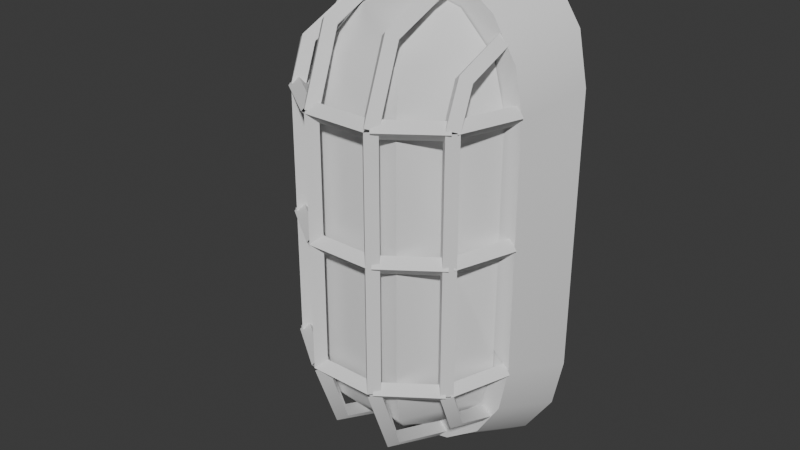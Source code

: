 # Source: Flood_Light_TypeB.blend  (saved by Blender 5.2.44; exported with 4.5.12 LTS)
import bpy
from mathutils import Matrix  # noqa: F401  (used for matrix-valued properties, if any)

bpy.ops.wm.read_factory_settings(use_empty=True)
scene = bpy.context.scene
scene.name = 'Scene'

# ---- collections
col_collection = bpy.data.collections.new('Collection'); scene.collection.children.link(col_collection)

# ---- node groups
ng_smooth_by_angle = bpy.data.node_groups.new('Smooth by Angle', 'GeometryNodeTree')
_s = ng_smooth_by_angle.interface.new_socket(name='Mesh', in_out='OUTPUT', socket_type='NodeSocketGeometry')
_s = ng_smooth_by_angle.interface.new_socket(name='Mesh', in_out='INPUT', socket_type='NodeSocketGeometry')
_s = ng_smooth_by_angle.interface.new_socket(name='Angle', in_out='INPUT', socket_type='NodeSocketFloat')
_s.subtype = 'ANGLE'
_s.default_value = 0.5236
_s.min_value = 0.0
_s.max_value = 3.142
_s.description = 'Maximum face angle for smooth edges'
_s = ng_smooth_by_angle.interface.new_socket(name='Ignore Sharpness', in_out='INPUT', socket_type='NodeSocketBool')
_s.force_non_field = True
ng_smooth_by_angle.is_modifier = True
_N = ng_smooth_by_angle.nodes; _L = ng_smooth_by_angle.links
n0 = _N.new('GeometryNodeSetShadeSmooth'); n0.name = 'Set Shade Smooth'; n0.location = (120, -80)
n0.domain = 'EDGE'
n1 = _N.new('GeometryNodeSetShadeSmooth'); n1.name = 'Set Shade Smooth.001'; n1.location = (300, -80)
n2 = _N.new('NodeGroupOutput'); n2.name = 'Group Output'; n2.location = (480, -80)
n3 = _N.new('GeometryNodeInputMeshEdgeAngle'); n3.name = 'Edge Angle'; n3.location = (-440, -240)
n4 = _N.new('NodeGroupInput'); n4.name = 'Group Input'; n4.location = (-80, -80)
n5 = _N.new('GeometryNodeInputEdgeSmooth'); n5.name = 'Is Edge Smooth'; n5.location = (-260, -120)
n6 = _N.new('GeometryNodeInputShadeSmooth'); n6.name = 'Is Shade Smooth'; n6.location = (-440, -397)
n7 = _N.new('FunctionNodeCompare'); n7.name = 'Compare'; n7.location = (-260, -260)
n7.operation = 'LESS_EQUAL'
n8 = _N.new('FunctionNodeBooleanMath'); n8.name = 'Boolean Math.001'; n8.location = (-80, -260)
n9 = _N.new('NodeGroupInput'); n9.name = 'Group Input.001'; n9.location = (-440, -329)
n10 = _N.new('NodeGroupInput'); n10.name = 'Group Input.002'; n10.location = (-259, -189)
n11 = _N.new('FunctionNodeBooleanMath'); n11.name = 'Boolean Math'; n11.location = (-80, -149)
n11.operation = 'OR'
n12 = _N.new('FunctionNodeBooleanMath'); n12.name = 'Boolean Math.002'; n12.location = (-260, -380)
n12.operation = 'OR'
n13 = _N.new('NodeGroupInput'); n13.name = 'Group Input.003'; n13.location = (-440, -460)
_L.new(n3.outputs[0], n7.inputs[0])
_L.new(n1.outputs[0], n2.inputs[0])
_L.new(n9.outputs[1], n7.inputs[1])
_L.new(n7.outputs[0], n8.inputs[0])
_L.new(n4.outputs[0], n0.inputs[0])
_L.new(n0.outputs[0], n1.inputs[0])
_L.new(n8.outputs[0], n0.inputs[2])
_L.new(n10.outputs[2], n11.inputs[1])
_L.new(n5.outputs[0], n11.inputs[0])
_L.new(n11.outputs[0], n0.inputs[1])
_L.new(n13.outputs[2], n12.inputs[1])
_L.new(n6.outputs[0], n12.inputs[0])
_L.new(n12.outputs[0], n8.inputs[1])
n2.is_active_output = True

# ---- world
world_world = bpy.data.worlds.new('World'); scene.world = world_world
world_world.use_nodes = True; world_world.node_tree.nodes.clear()
_N = world_world.node_tree.nodes; _L = world_world.node_tree.links
n0 = _N.new('ShaderNodeOutputWorld'); n0.name = 'World Output'; n0.location = (200, 100)
n1 = _N.new('ShaderNodeBackground'); n1.name = 'Background'; n1.location = (-200, 100)
n1.inputs[0].default_value = (0.05088, 0.05088, 0.05088, 1.0)
_L.new(n1.outputs[0], n0.inputs[0])
n0.is_active_output = True
world_world.color = (0.05088, 0.05088, 0.05088)
world_world.sun_shadow_jitter_overblur = 0.0

# ---- meshes
me_circle_001 = bpy.data.meshes.new('Circle.001')
me_circle_001.from_pydata([(0.1046, -0.005332, -0.1518), (0.1153, -0.01539, -0.1556), (0.1046, -0.02545, -0.1594), (0.09385, -0.01539, -0.1556), (0.1046, 0.009809, -0.1946), (0.1153, 0.002129, -0.2021), (0.1046, -0.005551, -0.2097), (0.09385, 0.002129, -0.2021), (0.1046, 0.0718, -0.2185), (0.1153, 0.0678, -0.2285), (0.1046, 0.0638, -0.2385), (0.09385, 0.0678, -0.2285), (-0.1041, -0.005332, -0.1518), (-0.09333, -0.01539, -0.1556), (-0.1041, -0.02545, -0.1594), (-0.1148, -0.01539, -0.1556), (-0.1041, 0.009809, -0.1946), (-0.09333, 0.002129, -0.2021), (-0.1041, -0.005551, -0.2097), (-0.1148, 0.002129, -0.2021), (-0.1041, 0.0718, -0.2185), (-0.09333, 0.0678, -0.2285), (-0.1041, 0.0638, -0.2385), (-0.1148, 0.0678, -0.2285), (0.1046, -0.02545, 0.158), (0.1153, -0.01539, 0.1542), (0.1046, -0.005332, 0.1504), (0.09385, -0.01539, 0.1542), (0.1046, -0.005551, 0.2083), (0.1153, 0.002129, 0.2008), (0.1046, 0.009809, 0.1932), (0.09385, 0.002129, 0.2008), (0.1046, 0.0638, 0.2371), (0.1153, 0.0678, 0.2271), (0.1046, 0.0718, 0.2171), (0.09385, 0.0678, 0.2271), (-0.1041, -0.02545, 0.158), (-0.09333, -0.01539, 0.1542), (-0.1041, -0.005332, 0.1504), (-0.1148, -0.01539, 0.1542), (-0.1041, -0.005551, 0.2083), (-0.09333, 0.002129, 0.2008), (-0.1041, 0.009809, 0.1932), (-0.1148, 0.002129, 0.2008), (-0.1041, 0.0638, 0.2371), (-0.09333, 0.0678, 0.2271), (-0.1041, 0.0718, 0.2171), (-0.1148, 0.0678, 0.2271), (0.1153, -0.01539, 0.00331), (0.1046, -0.02614, 0.00331), (0.09385, -0.01539, 0.00331), (0.1046, -0.004643, 0.00331), (0.1153, -0.01539, -0.1556), (0.1046, -0.02614, -0.1556), (0.09385, -0.01539, -0.1556), (0.1046, -0.004643, -0.1556), (0.09385, -0.01539, 0.00331), (0.1046, -0.02614, 0.00331), (0.1153, -0.01539, 0.00331), (0.1046, -0.004643, 0.00331), (0.09385, -0.01539, 0.1542), (0.1046, -0.02614, 0.1542), (0.1153, -0.01539, 0.1542), (0.1046, -0.004643, 0.1542), (-0.09333, -0.01539, 0.00331), (-0.1041, -0.02614, 0.00331), (-0.1148, -0.01539, 0.00331), (-0.1041, -0.004643, 0.00331), (-0.09333, -0.01539, -0.1556), (-0.1041, -0.02614, -0.1556), (-0.1148, -0.01539, -0.1556), (-0.1041, -0.004643, -0.1556), (-0.1148, -0.01539, 0.00331), (-0.1041, -0.02614, 0.00331), (-0.09333, -0.01539, 0.00331), (-0.1041, -0.004643, 0.00331), (-0.1148, -0.01539, 0.1542), (-0.1041, -0.02614, 0.1542), (-0.09333, -0.01539, 0.1542), (-0.1041, -0.004643, 0.1542), (-0.02885, -0.06224, 0.00331), (-0.03959, -0.07299, 0.00331), (-0.05034, -0.06224, 0.00331), (-0.03959, -0.05149, 0.00331), (-0.02885, -0.06224, -0.1556), (-0.03959, -0.07299, -0.1556), (-0.05034, -0.06224, -0.1556), (-0.03959, -0.05149, -0.1556), (0.05086, -0.06224, 0.00331), (0.04011, -0.07299, 0.00331), (0.02937, -0.06224, 0.00331), (0.04011, -0.05149, 0.00331), (0.05086, -0.06224, -0.1556), (0.04011, -0.07299, -0.1556), (0.02937, -0.06224, -0.1556), (0.04011, -0.05149, -0.1556), (0.02937, -0.06224, 0.00331), (0.04011, -0.07299, 0.00331), (0.05086, -0.06224, 0.00331), (0.04011, -0.05149, 0.00331), (0.02937, -0.06224, 0.1542), (0.04011, -0.07299, 0.1542), (0.05086, -0.06224, 0.1542), (0.04011, -0.05149, 0.1542), (-0.05034, -0.06224, 0.00331), (-0.03959, -0.07299, 0.00331), (-0.02885, -0.06224, 0.00331), (-0.03959, -0.05149, 0.00331), (-0.05034, -0.06224, 0.1542), (-0.03959, -0.07299, 0.1542), (-0.02885, -0.06224, 0.1542), (-0.03959, -0.05149, 0.1542), (-0.03959, -0.07234, 0.1579), (-0.02885, -0.06224, 0.1542), (-0.03959, -0.05213, 0.1505), (-0.05034, -0.06224, 0.1542), (-0.03959, -0.03902, 0.2471), (-0.02885, -0.03126, 0.2397), (-0.03959, -0.0235, 0.2323), (-0.05034, -0.03126, 0.2397), (-0.03959, 0.05896, 0.2885), (-0.02885, 0.06305, 0.2785), (-0.03959, 0.06714, 0.2686), (-0.05034, 0.06305, 0.2785), (0.04011, 0.05896, 0.2885), (0.02937, 0.06305, 0.2785), (0.04011, 0.06714, 0.2686), (0.05086, 0.06305, 0.2785), (0.04011, -0.03902, 0.2471), (0.02937, -0.03126, 0.2397), (0.04011, -0.0235, 0.2323), (0.05086, -0.03126, 0.2397), (0.04011, -0.07234, 0.1579), (0.02937, -0.06224, 0.1542), (0.04011, -0.05213, 0.1505), (0.05086, -0.06224, 0.1542), (0.04011, -0.05213, -0.1519), (0.05086, -0.06224, -0.1556), (0.04011, -0.07234, -0.1593), (0.02937, -0.06224, -0.1556), (0.04011, -0.0235, -0.2337), (0.05086, -0.03126, -0.2411), (0.04011, -0.03902, -0.2485), (0.02937, -0.03126, -0.2411), (0.04011, 0.06714, -0.27), (0.05086, 0.06305, -0.2799), (0.04011, 0.05896, -0.2899), (0.02937, 0.06305, -0.2799), (-0.03959, 0.06714, -0.27), (-0.05034, 0.06305, -0.2799), (-0.03959, 0.05896, -0.2899), (-0.02885, 0.06305, -0.2799), (-0.03959, -0.0235, -0.2337), (-0.05034, -0.03126, -0.2411), (-0.03959, -0.03902, -0.2485), (-0.02885, -0.03126, -0.2411), (-0.03959, -0.05213, -0.1519), (-0.05034, -0.06224, -0.1556), (-0.03959, -0.07234, -0.1593), (-0.02885, -0.06224, -0.1556), (0.1292, 0.06041, -0.1448), (0.119, 0.06373, -0.1556), (0.1292, 0.06041, -0.1663), (0.1394, 0.05709, -0.1556), (0.1046, -0.01539, -0.1448), (0.09437, -0.01207, -0.1556), (0.1046, -0.01539, -0.1663), (0.1148, -0.01871, -0.1556), (0.1046, -0.01539, -0.1448), (0.09828, -0.006695, -0.1556), (0.1046, -0.01539, -0.1663), (0.1109, -0.02408, -0.1556), (0.04011, -0.06224, -0.1448), (0.0338, -0.05354, -0.1556), (0.04011, -0.06224, -0.1663), (0.04643, -0.07093, -0.1556), (0.04011, -0.06224, -0.1448), (0.04011, -0.05149, -0.1556), (0.04011, -0.06224, -0.1663), (0.04011, -0.07299, -0.1556), (-0.03959, -0.06224, -0.1448), (-0.03959, -0.05149, -0.1556), (-0.03959, -0.06224, -0.1663), (-0.03959, -0.07299, -0.1556), (-0.03959, -0.06224, -0.1448), (-0.03328, -0.05354, -0.1556), (-0.03959, -0.06224, -0.1663), (-0.04591, -0.07093, -0.1556), (-0.1041, -0.01539, -0.1448), (-0.09776, -0.006695, -0.1556), (-0.1041, -0.01539, -0.1663), (-0.1104, -0.02408, -0.1556), (-0.1041, -0.01539, -0.1448), (-0.09385, -0.01207, -0.1556), (-0.1041, -0.01539, -0.1663), (-0.1143, -0.01871, -0.1556), (-0.1287, 0.06041, -0.1448), (-0.1185, 0.06373, -0.1556), (-0.1287, 0.06041, -0.1663), (-0.1389, 0.05709, -0.1556), (0.1292, 0.06041, 0.1649), (0.119, 0.06373, 0.1542), (0.1292, 0.06041, 0.1435), (0.1394, 0.05709, 0.1542), (0.1046, -0.01539, 0.1649), (0.09437, -0.01207, 0.1542), (0.1046, -0.01539, 0.1435), (0.1148, -0.01871, 0.1542), (0.1046, -0.01539, 0.1649), (0.09828, -0.006695, 0.1542), (0.1046, -0.01539, 0.1435), (0.1109, -0.02408, 0.1542), (0.04011, -0.06224, 0.1649), (0.0338, -0.05354, 0.1542), (0.04011, -0.06224, 0.1435), (0.04643, -0.07093, 0.1542), (0.04011, -0.06224, 0.1649), (0.04011, -0.05149, 0.1542), (0.04011, -0.06224, 0.1435), (0.04011, -0.07299, 0.1542), (-0.03959, -0.06224, 0.1649), (-0.03959, -0.05149, 0.1542), (-0.03959, -0.06224, 0.1435), (-0.03959, -0.07299, 0.1542), (-0.03959, -0.06224, 0.1649), (-0.03328, -0.05354, 0.1542), (-0.03959, -0.06224, 0.1435), (-0.04591, -0.07093, 0.1542), (-0.1041, -0.01539, 0.1649), (-0.09776, -0.006695, 0.1542), (-0.1041, -0.01539, 0.1435), (-0.1104, -0.02408, 0.1542), (-0.1041, -0.01539, 0.1649), (-0.09385, -0.01207, 0.1542), (-0.1041, -0.01539, 0.1435), (-0.1143, -0.01871, 0.1542), (-0.1287, 0.06041, 0.1649), (-0.1185, 0.06373, 0.1542), (-0.1287, 0.06041, 0.1435), (-0.1389, 0.05709, 0.1542), (0.1292, 0.06041, 0.01406), (0.119, 0.06373, 0.00331), (0.1292, 0.06041, -0.007437), (0.1394, 0.05709, 0.00331), (0.1046, -0.01539, 0.01406), (0.09437, -0.01207, 0.00331), (0.1046, -0.01539, -0.007437), (0.1148, -0.01871, 0.00331), (0.1046, -0.01539, 0.01406), (0.09828, -0.006695, 0.00331), (0.1046, -0.01539, -0.007437), (0.1109, -0.02408, 0.00331), (0.04011, -0.06224, 0.01406), (0.0338, -0.05354, 0.00331), (0.04011, -0.06224, -0.007437), (0.04643, -0.07093, 0.00331), (0.04011, -0.06224, 0.01406), (0.04011, -0.05149, 0.00331), (0.04011, -0.06224, -0.007437), (0.04011, -0.07299, 0.00331), (-0.03959, -0.06224, 0.01406), (-0.03959, -0.05149, 0.00331), (-0.03959, -0.06224, -0.007437), (-0.03959, -0.07299, 0.00331), (-0.03959, -0.06224, 0.01406), (-0.03328, -0.05354, 0.00331), (-0.03959, -0.06224, -0.007437), (-0.04591, -0.07093, 0.00331), (-0.1041, -0.01539, 0.01406), (-0.09776, -0.006695, 0.00331), (-0.1041, -0.01539, -0.007437), (-0.1104, -0.02408, 0.00331), (-0.1041, -0.01539, 0.01406), (-0.09385, -0.01207, 0.00331), (-0.1041, -0.01539, -0.007437), (-0.1143, -0.01871, 0.00331), (-0.1287, 0.06041, 0.01406), (-0.1185, 0.06373, 0.00331), (-0.1287, 0.06041, -0.007437), (-0.1389, 0.05709, 0.00331), (-0.001137, 0.138, -0.3326), (-0.1631, 0.138, -0.1718), (-0.06386, 0.138, -0.3203), (-0.116, 0.138, -0.2855), (-0.1509, 0.138, -0.2333), (-0.1631, 0.138, 0.1686), (-0.001137, 0.138, 0.3294), (-0.1509, 0.138, 0.2302), (-0.116, 0.138, 0.2823), (-0.06386, 0.138, 0.3171), (0.1608, 0.138, -0.1718), (0.1486, 0.138, -0.2333), (0.1137, 0.138, -0.2855), (0.06159, 0.138, -0.3203), (0.1608, 0.138, 0.1686), (0.06159, 0.138, 0.3171), (0.1137, 0.138, 0.2823), (0.1486, 0.138, 0.2302), (-0.1381, 0.05895, -0.1542), (-0.001137, 0.05895, -0.2983), (-0.1277, 0.05895, -0.2093), (-0.09826, 0.05895, -0.2561), (-0.05417, 0.05895, -0.2873), (-0.001137, 0.05895, 0.2951), (-0.1381, 0.05895, 0.151), (-0.05417, 0.05895, 0.2841), (-0.09826, 0.05895, 0.2529), (-0.1277, 0.05895, 0.2061), (0.1358, 0.05895, -0.1542), (0.0519, 0.05895, -0.2873), (0.09598, 0.05895, -0.2561), (0.1254, 0.05895, -0.2093), (0.1358, 0.05895, 0.151), (0.1254, 0.05895, 0.2061), (0.09598, 0.05895, 0.2529), (0.0519, 0.05895, 0.2841), (-0.001137, 0.05895, -0.001595), (-0.001025, 0.0576, 0.2678), (0.05735, 0.0576, 0.2522), (0.1001, 0.0576, 0.2095), (0.1157, 0.0576, 0.1511), (0.02816, 0.007054, 0.2522), (0.04953, -0.02995, 0.2095), (0.05735, -0.0435, 0.1511), (-0.1178, 0.0576, -0.1316), (-0.1178, 0.0576, 0.1284), (-0.03021, 0.007054, 0.2522), (-0.05158, -0.02995, 0.2095), (-0.0594, -0.0435, 0.1511), (-0.0594, 0.0576, 0.2522), (-0.1021, 0.0576, 0.2095), (-0.1178, 0.0576, 0.1511), (-0.1178, 0.0576, -0.1535), (-0.0594, -0.0435, -0.1535), (0.1157, 0.0576, -0.1535), (0.1157, 0.0576, 0.1287), (0.1157, 0.0576, -0.1318), (-0.001025, 0.0576, -0.2699), (-0.0594, 0.0576, -0.2543), (-0.1021, 0.0576, -0.2115), (-0.03021, 0.007054, -0.2543), (-0.05158, -0.02995, -0.2115), (0.02816, 0.007054, -0.2543), (0.04953, -0.02995, -0.2115), (0.05735, -0.0435, -0.1535), (0.05735, 0.0576, -0.2543), (0.1001, 0.0576, -0.2115)], [], [(0, 4, 7, 3), (1, 5, 4, 0), (2, 6, 5, 1), (3, 7, 6, 2), (4, 8, 11, 7), (5, 9, 8, 4), (6, 10, 9, 5), (7, 11, 10, 6), (12, 16, 19, 15), (13, 17, 16, 12), (14, 18, 17, 13), (15, 19, 18, 14), (16, 20, 23, 19), (17, 21, 20, 16), (18, 22, 21, 17), (19, 23, 22, 18), (24, 28, 31, 27), (25, 29, 28, 24), (26, 30, 29, 25), (27, 31, 30, 26), (28, 32, 35, 31), (29, 33, 32, 28), (30, 34, 33, 29), (31, 35, 34, 30), (36, 40, 43, 39), (37, 41, 40, 36), (38, 42, 41, 37), (39, 43, 42, 38), (40, 44, 47, 43), (41, 45, 44, 40), (42, 46, 45, 41), (43, 47, 46, 42), (48, 52, 55, 51), (49, 53, 52, 48), (50, 54, 53, 49), (51, 55, 54, 50), (56, 60, 63, 59), (57, 61, 60, 56), (58, 62, 61, 57), (59, 63, 62, 58), (64, 68, 71, 67), (65, 69, 68, 64), (66, 70, 69, 65), (67, 71, 70, 66), (72, 76, 79, 75), (73, 77, 76, 72), (74, 78, 77, 73), (75, 79, 78, 74), (80, 84, 87, 83), (81, 85, 84, 80), (82, 86, 85, 81), (83, 87, 86, 82), (88, 92, 95, 91), (89, 93, 92, 88), (90, 94, 93, 89), (91, 95, 94, 90), (96, 100, 103, 99), (97, 101, 100, 96), (98, 102, 101, 97), (99, 103, 102, 98), (104, 108, 111, 107), (105, 109, 108, 104), (106, 110, 109, 105), (107, 111, 110, 106), (112, 116, 119, 115), (113, 117, 116, 112), (114, 118, 117, 113), (115, 119, 118, 114), (116, 120, 123, 119), (117, 121, 120, 116), (118, 122, 121, 117), (119, 123, 122, 118), (124, 128, 131, 127), (125, 129, 128, 124), (126, 130, 129, 125), (127, 131, 130, 126), (128, 132, 135, 131), (129, 133, 132, 128), (130, 134, 133, 129), (131, 135, 134, 130), (136, 140, 143, 139), (137, 141, 140, 136), (138, 142, 141, 137), (139, 143, 142, 138), (140, 144, 147, 143), (141, 145, 144, 140), (142, 146, 145, 141), (143, 147, 146, 142), (148, 152, 155, 151), (149, 153, 152, 148), (150, 154, 153, 149), (151, 155, 154, 150), (152, 156, 159, 155), (153, 157, 156, 152), (154, 158, 157, 153), (155, 159, 158, 154), (160, 164, 167, 163), (161, 165, 164, 160), (162, 166, 165, 161), (163, 167, 166, 162), (168, 172, 175, 171), (169, 173, 172, 168), (170, 174, 173, 169), (171, 175, 174, 170), (176, 180, 183, 179), (177, 181, 180, 176), (178, 182, 181, 177), (179, 183, 182, 178), (184, 188, 191, 187), (185, 189, 188, 184), (186, 190, 189, 185), (187, 191, 190, 186), (192, 196, 199, 195), (193, 197, 196, 192), (194, 198, 197, 193), (195, 199, 198, 194), (200, 204, 207, 203), (201, 205, 204, 200), (202, 206, 205, 201), (203, 207, 206, 202), (208, 212, 215, 211), (209, 213, 212, 208), (210, 214, 213, 209), (211, 215, 214, 210), (216, 220, 223, 219), (217, 221, 220, 216), (218, 222, 221, 217), (219, 223, 222, 218), (224, 228, 231, 227), (225, 229, 228, 224), (226, 230, 229, 225), (227, 231, 230, 226), (232, 236, 239, 235), (233, 237, 236, 232), (234, 238, 237, 233), (235, 239, 238, 234), (240, 244, 247, 243), (241, 245, 244, 240), (242, 246, 245, 241), (243, 247, 246, 242), (248, 252, 255, 251), (249, 253, 252, 248), (250, 254, 253, 249), (251, 255, 254, 250), (256, 260, 263, 259), (257, 261, 260, 256), (258, 262, 261, 257), (259, 263, 262, 258), (264, 268, 271, 267), (265, 269, 268, 264), (266, 270, 269, 265), (267, 271, 270, 266), (272, 276, 279, 275), (273, 277, 276, 272), (274, 278, 277, 273), (275, 279, 278, 274), (299, 280, 293, 309), (309, 293, 292, 310), (310, 292, 291, 311), (311, 291, 290, 308), (286, 303, 315, 295), (295, 315, 314, 296), (296, 314, 313, 297), (297, 313, 312, 294), (280, 299, 302, 282), (282, 302, 301, 283), (283, 301, 300, 284), (284, 300, 298, 281), (303, 286, 289, 305), (305, 289, 288, 306), (306, 288, 287, 307), (307, 287, 285, 304), (298, 304, 285, 281), (290, 294, 312, 308), (316, 335, 312, 313), (316, 336, 335), (316, 311, 308, 336), (298, 324, 325, 304), (299, 316, 302), (309, 316, 299), (309, 310, 316), (316, 324, 298, 300), (301, 316, 300), (316, 301, 302), (304, 325, 316, 307), (307, 316, 306), (306, 316, 305), (305, 316, 303), (303, 316, 315), (315, 316, 314), (314, 316, 313), (319, 318, 321, 322), (320, 319, 322, 323), (318, 317, 321), (322, 321, 326, 327), (323, 322, 327, 328), (321, 317, 326), (328, 327, 330, 331), (326, 317, 329), (325, 324, 316), (327, 326, 329, 330), (335, 336, 308, 312), (320, 323, 344, 334, 336, 335), (328, 331, 325, 324, 332, 333), (323, 328, 333, 344), (339, 338, 340, 341), (332, 339, 341, 333), (338, 337, 340), (341, 340, 342, 343), (333, 341, 343, 344), (340, 337, 342), (344, 343, 346, 334), (342, 337, 345), (343, 342, 345, 346), (310, 311, 316)])
me_circle_001.polygons.foreach_set('use_smooth', [True] * 215)
_uv = me_circle_001.uv_layers.new(name='UVMap')
_uv.uv.foreach_set('vector', [0.0, 1.0, 0.5, 1.0, 0.5, 0.75, 0.0, 0.75, 0.0, 0.25, 0.5, 0.25, 0.5, 0.0, 0.0, 0.0, 0.0, 0.5, 0.5, 0.5, 0.5, 0.25, 0.0, 0.25, 0.0, 0.75, 0.5, 0.75, 0.5, 0.5, 0.0, 0.5, 0.5, 1.0, 1.0, 1.0, 1.0, 0.75, 0.5, 0.75, 0.5, 0.25, 1.0, 0.25, 1.0, 0.0, 0.5, 0.0, 0.5, 0.5, 1.0, 0.5, 1.0, 0.25, 0.5, 0.25, 0.5, 0.75, 1.0, 0.75, 1.0, 0.5, 0.5, 0.5, 0.0, 1.0, 0.5, 1.0, 0.5, 0.75, 0.0, 0.75, 0.0, 0.25, 0.5, 0.25, 0.5, 0.0, 0.0, 0.0, 0.0, 0.5, 0.5, 0.5, 0.5, 0.25, 0.0, 0.25, 0.0, 0.75, 0.5, 0.75, 0.5, 0.5, 0.0, 0.5, 0.5, 1.0, 1.0, 1.0, 1.0, 0.75, 0.5, 0.75, 0.5, 0.25, 1.0, 0.25, 1.0, 0.0, 0.5, 0.0, 0.5, 0.5, 1.0, 0.5, 1.0, 0.25, 0.5, 0.25, 0.5, 0.75, 1.0, 0.75, 1.0, 0.5, 0.5, 0.5, 0.0, 1.0, 0.5, 1.0, 0.5, 0.75, 0.0, 0.75, 0.0, 0.25, 0.5, 0.25, 0.5, 0.0, 0.0, 0.0, 0.0, 0.5, 0.5, 0.5, 0.5, 0.25, 0.0, 0.25, 0.0, 0.75, 0.5, 0.75, 0.5, 0.5, 0.0, 0.5, 0.5, 1.0, 1.0, 1.0, 1.0, 0.75, 0.5, 0.75, 0.5, 0.25, 1.0, 0.25, 1.0, 0.0, 0.5, 0.0, 0.5, 0.5, 1.0, 0.5, 1.0, 0.25, 0.5, 0.25, 0.5, 0.75, 1.0, 0.75, 1.0, 0.5, 0.5, 0.5, 0.0, 1.0, 0.5, 1.0, 0.5, 0.75, 0.0, 0.75, 0.0, 0.25, 0.5, 0.25, 0.5, 0.0, 0.0, 0.0, 0.0, 0.5, 0.5, 0.5, 0.5, 0.25, 0.0, 0.25, 0.0, 0.75, 0.5, 0.75, 0.5, 0.5, 0.0, 0.5, 0.5, 1.0, 1.0, 1.0, 1.0, 0.75, 0.5, 0.75, 0.5, 0.25, 1.0, 0.25, 1.0, 0.0, 0.5, 0.0, 0.5, 0.5, 1.0, 0.5, 1.0, 0.25, 0.5, 0.25, 0.5, 0.75, 1.0, 0.75, 1.0, 0.5, 0.5, 0.5, 0.0, 1.0, 1.0, 1.0, 1.0, 0.75, 0.0, 0.75, 0.0, 0.25, 1.0, 0.25, 1.0, 0.0, 0.0, 0.0, 0.0, 0.5, 1.0, 0.5, 1.0, 0.25, 0.0, 0.25, 0.0, 0.75, 1.0, 0.75, 1.0, 0.5, 0.0, 0.5, 0.0, 1.0, 1.0, 1.0, 1.0, 0.75, 0.0, 0.75, 0.0, 0.25, 1.0, 0.25, 1.0, 0.0, 0.0, 0.0, 0.0, 0.5, 1.0, 0.5, 1.0, 0.25, 0.0, 0.25, 0.0, 0.75, 1.0, 0.75, 1.0, 0.5, 0.0, 0.5, 0.0, 1.0, 1.0, 1.0, 1.0, 0.75, 0.0, 0.75, 0.0, 0.25, 1.0, 0.25, 1.0, 0.0, 0.0, 0.0, 0.0, 0.5, 1.0, 0.5, 1.0, 0.25, 0.0, 0.25, 0.0, 0.75, 1.0, 0.75, 1.0, 0.5, 0.0, 0.5, 0.0, 1.0, 1.0, 1.0, 1.0, 0.75, 0.0, 0.75, 0.0, 0.25, 1.0, 0.25, 1.0, 0.0, 0.0, 0.0, 0.0, 0.5, 1.0, 0.5, 1.0, 0.25, 0.0, 0.25, 0.0, 0.75, 1.0, 0.75, 1.0, 0.5, 0.0, 0.5, 0.0, 1.0, 1.0, 1.0, 1.0, 0.75, 0.0, 0.75, 0.0, 0.25, 1.0, 0.25, 1.0, 0.0, 0.0, 0.0, 0.0, 0.5, 1.0, 0.5, 1.0, 0.25, 0.0, 0.25, 0.0, 0.75, 1.0, 0.75, 1.0, 0.5, 0.0, 0.5, 0.0, 1.0, 1.0, 1.0, 1.0, 0.75, 0.0, 0.75, 0.0, 0.25, 1.0, 0.25, 1.0, 0.0, 0.0, 0.0, 0.0, 0.5, 1.0, 0.5, 1.0, 0.25, 0.0, 0.25, 0.0, 0.75, 1.0, 0.75, 1.0, 0.5, 0.0, 0.5, 0.0, 1.0, 1.0, 1.0, 1.0, 0.75, 0.0, 0.75, 0.0, 0.25, 1.0, 0.25, 1.0, 0.0, 0.0, 0.0, 0.0, 0.5, 1.0, 0.5, 1.0, 0.25, 0.0, 0.25, 0.0, 0.75, 1.0, 0.75, 1.0, 0.5, 0.0, 0.5, 0.0, 1.0, 1.0, 1.0, 1.0, 0.75, 0.0, 0.75, 0.0, 0.25, 1.0, 0.25, 1.0, 0.0, 0.0, 0.0, 0.0, 0.5, 1.0, 0.5, 1.0, 0.25, 0.0, 0.25, 0.0, 0.75, 1.0, 0.75, 1.0, 0.5, 0.0, 0.5, 0.0, 1.0, 0.5, 1.0, 0.5, 0.75, 0.0, 0.75, 0.0, 0.25, 0.5, 0.25, 0.5, 0.0, 0.0, 0.0, 0.0, 0.5, 0.5, 0.5, 0.5, 0.25, 0.0, 0.25, 0.0, 0.75, 0.5, 0.75, 0.5, 0.5, 0.0, 0.5, 0.5, 1.0, 1.0, 1.0, 1.0, 0.75, 0.5, 0.75, 0.5, 0.25, 1.0, 0.25, 1.0, 0.0, 0.5, 0.0, 0.5, 0.5, 1.0, 0.5, 1.0, 0.25, 0.5, 0.25, 0.5, 0.75, 1.0, 0.75, 1.0, 0.5, 0.5, 0.5, 0.0, 1.0, 0.5, 1.0, 0.5, 0.75, 0.0, 0.75, 0.0, 0.25, 0.5, 0.25, 0.5, 0.0, 0.0, 0.0, 0.0, 0.5, 0.5, 0.5, 0.5, 0.25, 0.0, 0.25, 0.0, 0.75, 0.5, 0.75, 0.5, 0.5, 0.0, 0.5, 0.5, 1.0, 1.0, 1.0, 1.0, 0.75, 0.5, 0.75, 0.5, 0.25, 1.0, 0.25, 1.0, 0.0, 0.5, 0.0, 0.5, 0.5, 1.0, 0.5, 1.0, 0.25, 0.5, 0.25, 0.5, 0.75, 1.0, 0.75, 1.0, 0.5, 0.5, 0.5, 0.0, 1.0, 0.5, 1.0, 0.5, 0.75, 0.0, 0.75, 0.0, 0.25, 0.5, 0.25, 0.5, 0.0, 0.0, 0.0, 0.0, 0.5, 0.5, 0.5, 0.5, 0.25, 0.0, 0.25, 0.0, 0.75, 0.5, 0.75, 0.5, 0.5, 0.0, 0.5, 0.5, 1.0, 1.0, 1.0, 1.0, 0.75, 0.5, 0.75, 0.5, 0.25, 1.0, 0.25, 1.0, 0.0, 0.5, 0.0, 0.5, 0.5, 1.0, 0.5, 1.0, 0.25, 0.5, 0.25, 0.5, 0.75, 1.0, 0.75, 1.0, 0.5, 0.5, 0.5, 0.0, 1.0, 0.5, 1.0, 0.5, 0.75, 0.0, 0.75, 0.0, 0.25, 0.5, 0.25, 0.5, 0.0, 0.0, 0.0, 0.0, 0.5, 0.5, 0.5, 0.5, 0.25, 0.0, 0.25, 0.0, 0.75, 0.5, 0.75, 0.5, 0.5, 0.0, 0.5, 0.5, 1.0, 1.0, 1.0, 1.0, 0.75, 0.5, 0.75, 0.5, 0.25, 1.0, 0.25, 1.0, 0.0, 0.5, 0.0, 0.5, 0.5, 1.0, 0.5, 1.0, 0.25, 0.5, 0.25, 0.5, 0.75, 1.0, 0.75, 1.0, 0.5, 0.5, 0.5, 0.0, 1.0, 1.0, 1.0, 1.0, 0.75, 0.0, 0.75, 0.0, 0.25, 1.0, 0.25, 1.0, 0.0, 0.0, 0.0, 0.0, 0.5, 1.0, 0.5, 1.0, 0.25, 0.0, 0.25, 0.0, 0.75, 1.0, 0.75, 1.0, 0.5, 0.0, 0.5, 0.0, 1.0, 1.0, 1.0, 1.0, 0.75, 0.0, 0.75, 0.0, 0.25, 1.0, 0.25, 1.0, 0.0, 0.0, 0.0, 0.0, 0.5, 1.0, 0.5, 1.0, 0.25, 0.0, 0.25, 0.0, 0.75, 1.0, 0.75, 1.0, 0.5, 0.0, 0.5, 0.0, 1.0, 1.0, 1.0, 1.0, 0.75, 0.0, 0.75, 0.0, 0.25, 1.0, 0.25, 1.0, 0.0, 0.0, 0.0, 0.0, 0.5, 1.0, 0.5, 1.0, 0.25, 0.0, 0.25, 0.0, 0.75, 1.0, 0.75, 1.0, 0.5, 0.0, 0.5, 0.0, 1.0, 1.0, 1.0, 1.0, 0.75, 0.0, 0.75, 0.0, 0.25, 1.0, 0.25, 1.0, 0.0, 0.0, 0.0, 0.0, 0.5, 1.0, 0.5, 1.0, 0.25, 0.0, 0.25, 0.0, 0.75, 1.0, 0.75, 1.0, 0.5, 0.0, 0.5, 0.0, 1.0, 1.0, 1.0, 1.0, 0.75, 0.0, 0.75, 0.0, 0.25, 1.0, 0.25, 1.0, 0.0, 0.0, 0.0, 0.0, 0.5, 1.0, 0.5, 1.0, 0.25, 0.0, 0.25, 0.0, 0.75, 1.0, 0.75, 1.0, 0.5, 0.0, 0.5, 0.0, 1.0, 1.0, 1.0, 1.0, 0.75, 0.0, 0.75, 0.0, 0.25, 1.0, 0.25, 1.0, 0.0, 0.0, 0.0, 0.0, 0.5, 1.0, 0.5, 1.0, 0.25, 0.0, 0.25, 0.0, 0.75, 1.0, 0.75, 1.0, 0.5, 0.0, 0.5, 0.0, 1.0, 1.0, 1.0, 1.0, 0.75, 0.0, 0.75, 0.0, 0.25, 1.0, 0.25, 1.0, 0.0, 0.0, 0.0, 0.0, 0.5, 1.0, 0.5, 1.0, 0.25, 0.0, 0.25, 0.0, 0.75, 1.0, 0.75, 1.0, 0.5, 0.0, 0.5, 0.0, 1.0, 1.0, 1.0, 1.0, 0.75, 0.0, 0.75, 0.0, 0.25, 1.0, 0.25, 1.0, 0.0, 0.0, 0.0, 0.0, 0.5, 1.0, 0.5, 1.0, 0.25, 0.0, 0.25, 0.0, 0.75, 1.0, 0.75, 1.0, 0.5, 0.0, 0.5, 0.0, 1.0, 1.0, 1.0, 1.0, 0.75, 0.0, 0.75, 0.0, 0.25, 1.0, 0.25, 1.0, 0.0, 0.0, 0.0, 0.0, 0.5, 1.0, 0.5, 1.0, 0.25, 0.0, 0.25, 0.0, 0.75, 1.0, 0.75, 1.0, 0.5, 0.0, 0.5, 0.0, 1.0, 1.0, 1.0, 1.0, 0.75, 0.0, 0.75, 0.0, 0.25, 1.0, 0.25, 1.0, 0.0, 0.0, 0.0, 0.0, 0.5, 1.0, 0.5, 1.0, 0.25, 0.0, 0.25, 0.0, 0.75, 1.0, 0.75, 1.0, 0.5, 0.0, 0.5, 0.0, 1.0, 1.0, 1.0, 1.0, 0.75, 0.0, 0.75, 0.0, 0.25, 1.0, 0.25, 1.0, 0.0, 0.0, 0.0, 0.0, 0.5, 1.0, 0.5, 1.0, 0.25, 0.0, 0.25, 0.0, 0.75, 1.0, 0.75, 1.0, 0.5, 0.0, 0.5, 0.0, 1.0, 1.0, 1.0, 1.0, 0.75, 0.0, 0.75, 0.0, 0.25, 1.0, 0.25, 1.0, 0.0, 0.0, 0.0, 0.0, 0.5, 1.0, 0.5, 1.0, 0.25, 0.0, 0.25, 0.0, 0.75, 1.0, 0.75, 1.0, 0.5, 0.0, 0.5, 0.0, 1.0, 1.0, 1.0, 1.0, 0.75, 0.0, 0.75, 0.0, 0.25, 1.0, 0.25, 1.0, 0.0, 0.0, 0.0, 0.0, 0.5, 1.0, 0.5, 1.0, 0.25, 0.0, 0.25, 0.0, 0.75, 1.0, 0.75, 1.0, 0.5, 0.0, 0.5, 0.0, 1.0, 1.0, 1.0, 1.0, 0.75, 0.0, 0.75, 0.0, 0.25, 1.0, 0.25, 1.0, 0.0, 0.0, 0.0, 0.0, 0.5, 1.0, 0.5, 1.0, 0.25, 0.0, 0.25, 0.0, 0.75, 1.0, 0.75, 1.0, 0.5, 0.0, 0.5, 0.0, 1.0, 1.0, 1.0, 1.0, 0.75, 0.0, 0.75, 0.0, 0.25, 1.0, 0.25, 1.0, 0.0, 0.0, 0.0, 0.0, 0.5, 1.0, 0.5, 1.0, 0.25, 0.0, 0.25, 0.0, 0.75, 1.0, 0.75, 1.0, 0.5, 0.0, 0.5, 0.375, 0.6241, 0.125, 0.6241, 0.125, 0.5766, 0.3765, 0.5766, 0.3765, 0.5766, 0.125, 0.5766, 0.125, 0.5, 0.3809, 0.5121, 0.3809, 0.5121, 0.375, 0.25, 0.4125, 0.25, 0.4125, 0.5031, 0.4125, 0.5031, 0.4125, 0.25, 0.4357, 0.25, 0.4357, 0.5, 0.875, 0.6241, 0.625, 0.6241, 0.6235, 0.5766, 0.875, 0.5766, 0.875, 0.5766, 0.6235, 0.5766, 0.6191, 0.5121, 0.875, 0.5, 0.625, 0.25, 0.6191, 0.5121, 0.5875, 0.5031, 0.5875, 0.25, 0.5875, 0.25, 0.5875, 0.5031, 0.5643, 0.5, 0.5643, 0.25, 0.125, 0.6259, 0.375, 0.6259, 0.3765, 0.6734, 0.125, 0.6734, 0.125, 0.6734, 0.3765, 0.6734, 0.3809, 0.7379, 0.125, 0.75, 0.375, 1.0, 0.3809, 0.7379, 0.4125, 0.7469, 0.4125, 1.0, 0.4125, 1.0, 0.4125, 0.7469, 0.4357, 0.75, 0.4357, 1.0, 0.625, 0.6259, 0.875, 0.6259, 0.875, 0.6734, 0.6235, 0.6734, 0.6235, 0.6734, 0.875, 0.6734, 0.875, 0.75, 0.6191, 0.7379, 0.6191, 0.7379, 0.625, 1.0, 0.5875, 1.0, 0.5875, 0.7469, 0.5875, 0.7469, 0.5875, 1.0, 0.5643, 1.0, 0.5643, 0.75, 0.4357, 0.75, 0.5643, 0.75, 0.5643, 1.0, 0.4357, 1.0, 0.4357, 0.25, 0.5643, 0.25, 0.5643, 0.5, 0.4357, 0.5, 0.5, 0.625, 0.5572, 0.5139, 0.5643, 0.5, 0.5875, 0.5031, 0.5, 0.625, 0.4428, 0.5139, 0.5572, 0.5139, 0.5, 0.625, 0.4125, 0.5031, 0.4357, 0.5, 0.4428, 0.5139, 0.4357, 0.75, 0.4429, 0.7359, 0.5571, 0.7359, 0.5643, 0.75, 0.375, 0.6241, 0.5, 0.625, 0.3765, 0.6734, 0.3765, 0.5766, 0.5, 0.625, 0.375, 0.6241, 0.3765, 0.5766, 0.3809, 0.5121, 0.5, 0.625, 0.5, 0.625, 0.4429, 0.7359, 0.4357, 0.75, 0.4125, 0.7469, 0.3809, 0.7379, 0.5, 0.625, 0.4125, 0.7469, 0.5, 0.625, 0.3809, 0.7379, 0.3765, 0.6734, 0.5643, 0.75, 0.5571, 0.7359, 0.5, 0.625, 0.5875, 0.7469, 0.5875, 0.7469, 0.5, 0.625, 0.6191, 0.7379, 0.6191, 0.7379, 0.5, 0.625, 0.6235, 0.6734, 0.6235, 0.6734, 0.5, 0.625, 0.625, 0.6259, 0.625, 0.6259, 0.5, 0.625, 0.6235, 0.5766, 0.6235, 0.5766, 0.5, 0.625, 0.6191, 0.5121, 0.6191, 0.5121, 0.5, 0.625, 0.5875, 0.5031, 0.6667, 0.6667, 0.6667, 0.8333, 0.5, 0.8333, 0.5, 0.6667, 0.6667, 0.5, 0.6667, 0.6667, 0.5, 0.6667, 0.5, 0.5, 0.6667, 0.8333, 0.5833, 1.0, 0.5, 0.8333, 0.5, 0.6667, 0.5, 0.8333, 0.3333, 0.8333, 0.3333, 0.6667, 0.5, 0.5, 0.5, 0.6667, 0.3333, 0.6667, 0.3333, 0.5, 0.5, 0.8333, 0.4167, 1.0, 0.3333, 0.8333, 0.3333, 0.5, 0.3333, 0.6667, 0.1667, 0.6667, 0.1667, 0.5, 0.3333, 0.8333, 0.25, 1.0, 0.1667, 0.8333, 0.5571, 0.7359, 0.4429, 0.7359, 0.5, 0.625, 0.3333, 0.6667, 0.3333, 0.8333, 0.1667, 0.8333, 0.1667, 0.6667, 0.5572, 0.5139, 0.4428, 0.5139, 0.4357, 0.5, 0.5643, 0.5, 0.6667, 0.5, 0.5, 0.5, 0.5, 0.5, 0.6667, 0.5, 0.6667, 0.5, 0.6667, 0.5, 0.3333, 0.5, 0.1667, 0.5, 0.1667, 0.5, 0.1667, 0.5, 0.1667, 0.5, 0.3333, 0.5, 0.5, 0.5, 0.3333, 0.5, 0.3333, 0.5, 0.5, 0.5, 0.6667, 0.6667, 0.6667, 0.8333, 0.5, 0.8333, 0.5, 0.6667, 0.6667, 0.5, 0.6667, 0.6667, 0.5, 0.6667, 0.5, 0.5, 0.6667, 0.8333, 0.5833, 1.0, 0.5, 0.8333, 0.5, 0.6667, 0.5, 0.8333, 0.3333, 0.8333, 0.3333, 0.6667, 0.5, 0.5, 0.5, 0.6667, 0.3333, 0.6667, 0.3333, 0.5, 0.5, 0.8333, 0.4167, 1.0, 0.3333, 0.8333, 0.3333, 0.5, 0.3333, 0.6667, 0.1667, 0.6667, 0.1667, 0.5, 0.3333, 0.8333, 0.25, 1.0, 0.1667, 0.8333, 0.3333, 0.6667, 0.3333, 0.8333, 0.1667, 0.8333, 0.1667, 0.6667, 0.3809, 0.5121, 0.4125, 0.5031, 0.5, 0.625])
me_circle_001.auto_texspace = False
me_circle_001.update()

# ---- objects
ob_flood_light_typeb_col = bpy.data.objects.new('Flood_Light_TypeB-col', me_circle_001)

# ---- transforms, parenting, visibility, modifiers, constraints
ob_flood_light_typeb_col.location = (0.0, 0.0, 0.0)
_m = ob_flood_light_typeb_col.modifiers.new('Smooth by Angle', 'NODES')
_m.node_group = ng_smooth_by_angle
_gi = [s.identifier for s in ng_smooth_by_angle.interface.items_tree if s.item_type == 'SOCKET' and s.in_out == 'INPUT']
_m[_gi[1]] = 0.6912  # 'Angle'
_m.use_pin_to_last = True
_m.show_group_selector = False

# ---- collection membership
col_collection.objects.link(ob_flood_light_typeb_col)

# ---- scene / render settings (as saved in the file)
scene.frame_start = 1; scene.frame_end = 250; scene.frame_set(1)
scene.render.engine = 'BLENDER_EEVEE_NEXT'
scene.render.bake_bias = 0.0
scene.render.bake_samples = 0
scene.render.compositor_device = 'GPU'
scene.eevee.use_volume_custom_range = False
scene.eevee.fast_gi_thickness_near = 0.1
scene.eevee.fast_gi_thickness_far = 0.0
scene.eevee.ray_tracing_options.screen_trace_thickness = 0.1
bpy.context.view_layer.update()

# ---- added for rendering (the .blend has no active camera and no usable light): camera, sun
cam_auto = bpy.data.cameras.new('AutoCamera')
cam_auto.lens = 50.0
cam_auto.sensor_width = 36.0
cam_auto.clip_end = 1000.0
ob_auto_camera = bpy.data.objects.new('AutoCamera', cam_auto)
scene.collection.objects.link(ob_auto_camera)
ob_auto_camera.location = (0.708096, -0.818586, 0.565791)
ob_auto_camera.rotation_euler = (1.09748, -7.21219e-08, 0.694738)
scene.camera = ob_auto_camera
light_auto_sun = bpy.data.lights.new('AutoSun', 'SUN')
light_auto_sun.energy = 3.0
light_auto_sun.angle = 0.0523599
ob_auto_sun = bpy.data.objects.new('AutoSun', light_auto_sun)
scene.collection.objects.link(ob_auto_sun)
ob_auto_sun.rotation_euler = (0.872665, 0.174533, 0.523599)
bpy.context.view_layer.update()
